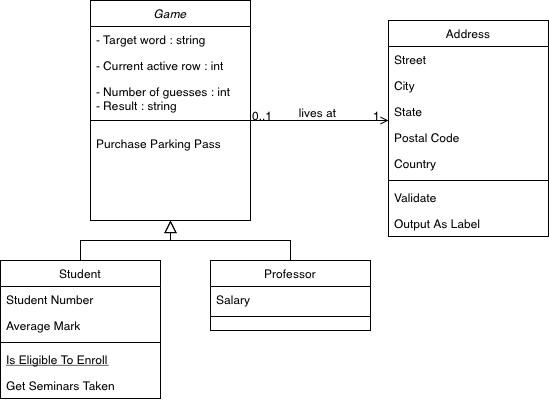

The diagram above was exported from draw.io. Its source (the exported page's mxGraphModel, read from the mxfile embedded in the PNG):
<mxGraphModel dx="501" dy="617" grid="1" gridSize="10" guides="1" tooltips="1" connect="1" arrows="1" fold="1" page="1" pageScale="1" pageWidth="827" pageHeight="1169" math="0" shadow="0">
  <root>
    <mxCell id="WIyWlLk6GJQsqaUBKTNV-0" />
    <mxCell id="WIyWlLk6GJQsqaUBKTNV-1" parent="WIyWlLk6GJQsqaUBKTNV-0" />
    <mxCell id="zkfFHV4jXpPFQw0GAbJ--0" value="Game" style="swimlane;fontStyle=2;align=center;verticalAlign=top;childLayout=stackLayout;horizontal=1;startSize=26;horizontalStack=0;resizeParent=1;resizeLast=0;collapsible=1;marginBottom=0;rounded=0;shadow=0;strokeWidth=1;" parent="WIyWlLk6GJQsqaUBKTNV-1" vertex="1">
      <mxGeometry x="210" y="100" width="160" height="220" as="geometry">
        <mxRectangle x="230" y="140" width="160" height="26" as="alternateBounds" />
      </mxGeometry>
    </mxCell>
    <mxCell id="zkfFHV4jXpPFQw0GAbJ--1" value="- Target word : string" style="text;align=left;verticalAlign=top;spacingLeft=4;spacingRight=4;overflow=hidden;rotatable=0;points=[[0,0.5],[1,0.5]];portConstraint=eastwest;" parent="zkfFHV4jXpPFQw0GAbJ--0" vertex="1">
      <mxGeometry y="26" width="160" height="26" as="geometry" />
    </mxCell>
    <mxCell id="zkfFHV4jXpPFQw0GAbJ--2" value="- Current active row : int" style="text;align=left;verticalAlign=top;spacingLeft=4;spacingRight=4;overflow=hidden;rotatable=0;points=[[0,0.5],[1,0.5]];portConstraint=eastwest;rounded=0;shadow=0;html=0;" parent="zkfFHV4jXpPFQw0GAbJ--0" vertex="1">
      <mxGeometry y="52" width="160" height="26" as="geometry" />
    </mxCell>
    <mxCell id="zkfFHV4jXpPFQw0GAbJ--3" value="- Number of guesses : int&#10;- Result : string&#10;" style="text;align=left;verticalAlign=top;spacingLeft=4;spacingRight=4;overflow=hidden;rotatable=0;points=[[0,0.5],[1,0.5]];portConstraint=eastwest;rounded=0;shadow=0;html=0;" parent="zkfFHV4jXpPFQw0GAbJ--0" vertex="1">
      <mxGeometry y="78" width="160" height="32" as="geometry" />
    </mxCell>
    <mxCell id="zkfFHV4jXpPFQw0GAbJ--4" value="" style="line;html=1;strokeWidth=1;align=left;verticalAlign=middle;spacingTop=-1;spacingLeft=3;spacingRight=3;rotatable=0;labelPosition=right;points=[];portConstraint=eastwest;" parent="zkfFHV4jXpPFQw0GAbJ--0" vertex="1">
      <mxGeometry y="110" width="160" height="20" as="geometry" />
    </mxCell>
    <mxCell id="zkfFHV4jXpPFQw0GAbJ--5" value="Purchase Parking Pass" style="text;align=left;verticalAlign=top;spacingLeft=4;spacingRight=4;overflow=hidden;rotatable=0;points=[[0,0.5],[1,0.5]];portConstraint=eastwest;" parent="zkfFHV4jXpPFQw0GAbJ--0" vertex="1">
      <mxGeometry y="130" width="160" height="20" as="geometry" />
    </mxCell>
    <mxCell id="zkfFHV4jXpPFQw0GAbJ--6" value="Student" style="swimlane;fontStyle=0;align=center;verticalAlign=top;childLayout=stackLayout;horizontal=1;startSize=26;horizontalStack=0;resizeParent=1;resizeLast=0;collapsible=1;marginBottom=0;rounded=0;shadow=0;strokeWidth=1;" parent="WIyWlLk6GJQsqaUBKTNV-1" vertex="1">
      <mxGeometry x="120" y="360" width="160" height="138" as="geometry">
        <mxRectangle x="130" y="380" width="160" height="26" as="alternateBounds" />
      </mxGeometry>
    </mxCell>
    <mxCell id="zkfFHV4jXpPFQw0GAbJ--7" value="Student Number" style="text;align=left;verticalAlign=top;spacingLeft=4;spacingRight=4;overflow=hidden;rotatable=0;points=[[0,0.5],[1,0.5]];portConstraint=eastwest;" parent="zkfFHV4jXpPFQw0GAbJ--6" vertex="1">
      <mxGeometry y="26" width="160" height="26" as="geometry" />
    </mxCell>
    <mxCell id="zkfFHV4jXpPFQw0GAbJ--8" value="Average Mark" style="text;align=left;verticalAlign=top;spacingLeft=4;spacingRight=4;overflow=hidden;rotatable=0;points=[[0,0.5],[1,0.5]];portConstraint=eastwest;rounded=0;shadow=0;html=0;" parent="zkfFHV4jXpPFQw0GAbJ--6" vertex="1">
      <mxGeometry y="52" width="160" height="26" as="geometry" />
    </mxCell>
    <mxCell id="zkfFHV4jXpPFQw0GAbJ--9" value="" style="line;html=1;strokeWidth=1;align=left;verticalAlign=middle;spacingTop=-1;spacingLeft=3;spacingRight=3;rotatable=0;labelPosition=right;points=[];portConstraint=eastwest;" parent="zkfFHV4jXpPFQw0GAbJ--6" vertex="1">
      <mxGeometry y="78" width="160" height="8" as="geometry" />
    </mxCell>
    <mxCell id="zkfFHV4jXpPFQw0GAbJ--10" value="Is Eligible To Enroll" style="text;align=left;verticalAlign=top;spacingLeft=4;spacingRight=4;overflow=hidden;rotatable=0;points=[[0,0.5],[1,0.5]];portConstraint=eastwest;fontStyle=4" parent="zkfFHV4jXpPFQw0GAbJ--6" vertex="1">
      <mxGeometry y="86" width="160" height="26" as="geometry" />
    </mxCell>
    <mxCell id="zkfFHV4jXpPFQw0GAbJ--11" value="Get Seminars Taken" style="text;align=left;verticalAlign=top;spacingLeft=4;spacingRight=4;overflow=hidden;rotatable=0;points=[[0,0.5],[1,0.5]];portConstraint=eastwest;" parent="zkfFHV4jXpPFQw0GAbJ--6" vertex="1">
      <mxGeometry y="112" width="160" height="26" as="geometry" />
    </mxCell>
    <mxCell id="zkfFHV4jXpPFQw0GAbJ--12" value="" style="endArrow=block;endSize=10;endFill=0;shadow=0;strokeWidth=1;rounded=0;edgeStyle=elbowEdgeStyle;elbow=vertical;" parent="WIyWlLk6GJQsqaUBKTNV-1" source="zkfFHV4jXpPFQw0GAbJ--6" target="zkfFHV4jXpPFQw0GAbJ--0" edge="1">
      <mxGeometry width="160" relative="1" as="geometry">
        <mxPoint x="200" y="203" as="sourcePoint" />
        <mxPoint x="200" y="203" as="targetPoint" />
      </mxGeometry>
    </mxCell>
    <mxCell id="zkfFHV4jXpPFQw0GAbJ--13" value="Professor" style="swimlane;fontStyle=0;align=center;verticalAlign=top;childLayout=stackLayout;horizontal=1;startSize=26;horizontalStack=0;resizeParent=1;resizeLast=0;collapsible=1;marginBottom=0;rounded=0;shadow=0;strokeWidth=1;" parent="WIyWlLk6GJQsqaUBKTNV-1" vertex="1">
      <mxGeometry x="330" y="360" width="160" height="70" as="geometry">
        <mxRectangle x="340" y="380" width="170" height="26" as="alternateBounds" />
      </mxGeometry>
    </mxCell>
    <mxCell id="zkfFHV4jXpPFQw0GAbJ--14" value="Salary" style="text;align=left;verticalAlign=top;spacingLeft=4;spacingRight=4;overflow=hidden;rotatable=0;points=[[0,0.5],[1,0.5]];portConstraint=eastwest;" parent="zkfFHV4jXpPFQw0GAbJ--13" vertex="1">
      <mxGeometry y="26" width="160" height="26" as="geometry" />
    </mxCell>
    <mxCell id="zkfFHV4jXpPFQw0GAbJ--15" value="" style="line;html=1;strokeWidth=1;align=left;verticalAlign=middle;spacingTop=-1;spacingLeft=3;spacingRight=3;rotatable=0;labelPosition=right;points=[];portConstraint=eastwest;" parent="zkfFHV4jXpPFQw0GAbJ--13" vertex="1">
      <mxGeometry y="52" width="160" height="8" as="geometry" />
    </mxCell>
    <mxCell id="zkfFHV4jXpPFQw0GAbJ--16" value="" style="endArrow=block;endSize=10;endFill=0;shadow=0;strokeWidth=1;rounded=0;edgeStyle=elbowEdgeStyle;elbow=vertical;" parent="WIyWlLk6GJQsqaUBKTNV-1" source="zkfFHV4jXpPFQw0GAbJ--13" target="zkfFHV4jXpPFQw0GAbJ--0" edge="1">
      <mxGeometry width="160" relative="1" as="geometry">
        <mxPoint x="210" y="373" as="sourcePoint" />
        <mxPoint x="310" y="271" as="targetPoint" />
      </mxGeometry>
    </mxCell>
    <mxCell id="zkfFHV4jXpPFQw0GAbJ--17" value="Address" style="swimlane;fontStyle=0;align=center;verticalAlign=top;childLayout=stackLayout;horizontal=1;startSize=26;horizontalStack=0;resizeParent=1;resizeLast=0;collapsible=1;marginBottom=0;rounded=0;shadow=0;strokeWidth=1;" parent="WIyWlLk6GJQsqaUBKTNV-1" vertex="1">
      <mxGeometry x="508" y="120" width="160" height="216" as="geometry">
        <mxRectangle x="550" y="140" width="160" height="26" as="alternateBounds" />
      </mxGeometry>
    </mxCell>
    <mxCell id="zkfFHV4jXpPFQw0GAbJ--18" value="Street" style="text;align=left;verticalAlign=top;spacingLeft=4;spacingRight=4;overflow=hidden;rotatable=0;points=[[0,0.5],[1,0.5]];portConstraint=eastwest;" parent="zkfFHV4jXpPFQw0GAbJ--17" vertex="1">
      <mxGeometry y="26" width="160" height="26" as="geometry" />
    </mxCell>
    <mxCell id="zkfFHV4jXpPFQw0GAbJ--19" value="City" style="text;align=left;verticalAlign=top;spacingLeft=4;spacingRight=4;overflow=hidden;rotatable=0;points=[[0,0.5],[1,0.5]];portConstraint=eastwest;rounded=0;shadow=0;html=0;" parent="zkfFHV4jXpPFQw0GAbJ--17" vertex="1">
      <mxGeometry y="52" width="160" height="26" as="geometry" />
    </mxCell>
    <mxCell id="zkfFHV4jXpPFQw0GAbJ--20" value="State" style="text;align=left;verticalAlign=top;spacingLeft=4;spacingRight=4;overflow=hidden;rotatable=0;points=[[0,0.5],[1,0.5]];portConstraint=eastwest;rounded=0;shadow=0;html=0;" parent="zkfFHV4jXpPFQw0GAbJ--17" vertex="1">
      <mxGeometry y="78" width="160" height="26" as="geometry" />
    </mxCell>
    <mxCell id="zkfFHV4jXpPFQw0GAbJ--21" value="Postal Code" style="text;align=left;verticalAlign=top;spacingLeft=4;spacingRight=4;overflow=hidden;rotatable=0;points=[[0,0.5],[1,0.5]];portConstraint=eastwest;rounded=0;shadow=0;html=0;" parent="zkfFHV4jXpPFQw0GAbJ--17" vertex="1">
      <mxGeometry y="104" width="160" height="26" as="geometry" />
    </mxCell>
    <mxCell id="zkfFHV4jXpPFQw0GAbJ--22" value="Country" style="text;align=left;verticalAlign=top;spacingLeft=4;spacingRight=4;overflow=hidden;rotatable=0;points=[[0,0.5],[1,0.5]];portConstraint=eastwest;rounded=0;shadow=0;html=0;" parent="zkfFHV4jXpPFQw0GAbJ--17" vertex="1">
      <mxGeometry y="130" width="160" height="26" as="geometry" />
    </mxCell>
    <mxCell id="zkfFHV4jXpPFQw0GAbJ--23" value="" style="line;html=1;strokeWidth=1;align=left;verticalAlign=middle;spacingTop=-1;spacingLeft=3;spacingRight=3;rotatable=0;labelPosition=right;points=[];portConstraint=eastwest;" parent="zkfFHV4jXpPFQw0GAbJ--17" vertex="1">
      <mxGeometry y="156" width="160" height="8" as="geometry" />
    </mxCell>
    <mxCell id="zkfFHV4jXpPFQw0GAbJ--24" value="Validate" style="text;align=left;verticalAlign=top;spacingLeft=4;spacingRight=4;overflow=hidden;rotatable=0;points=[[0,0.5],[1,0.5]];portConstraint=eastwest;" parent="zkfFHV4jXpPFQw0GAbJ--17" vertex="1">
      <mxGeometry y="164" width="160" height="26" as="geometry" />
    </mxCell>
    <mxCell id="zkfFHV4jXpPFQw0GAbJ--25" value="Output As Label" style="text;align=left;verticalAlign=top;spacingLeft=4;spacingRight=4;overflow=hidden;rotatable=0;points=[[0,0.5],[1,0.5]];portConstraint=eastwest;" parent="zkfFHV4jXpPFQw0GAbJ--17" vertex="1">
      <mxGeometry y="190" width="160" height="26" as="geometry" />
    </mxCell>
    <mxCell id="zkfFHV4jXpPFQw0GAbJ--26" value="" style="endArrow=open;shadow=0;strokeWidth=1;rounded=0;endFill=1;edgeStyle=elbowEdgeStyle;elbow=vertical;" parent="WIyWlLk6GJQsqaUBKTNV-1" source="zkfFHV4jXpPFQw0GAbJ--0" target="zkfFHV4jXpPFQw0GAbJ--17" edge="1">
      <mxGeometry x="0.5" y="41" relative="1" as="geometry">
        <mxPoint x="380" y="192" as="sourcePoint" />
        <mxPoint x="540" y="192" as="targetPoint" />
        <mxPoint x="-40" y="32" as="offset" />
      </mxGeometry>
    </mxCell>
    <mxCell id="zkfFHV4jXpPFQw0GAbJ--27" value="0..1" style="resizable=0;align=left;verticalAlign=bottom;labelBackgroundColor=none;fontSize=12;" parent="zkfFHV4jXpPFQw0GAbJ--26" connectable="0" vertex="1">
      <mxGeometry x="-1" relative="1" as="geometry">
        <mxPoint y="4" as="offset" />
      </mxGeometry>
    </mxCell>
    <mxCell id="zkfFHV4jXpPFQw0GAbJ--28" value="1" style="resizable=0;align=right;verticalAlign=bottom;labelBackgroundColor=none;fontSize=12;" parent="zkfFHV4jXpPFQw0GAbJ--26" connectable="0" vertex="1">
      <mxGeometry x="1" relative="1" as="geometry">
        <mxPoint x="-7" y="4" as="offset" />
      </mxGeometry>
    </mxCell>
    <mxCell id="zkfFHV4jXpPFQw0GAbJ--29" value="lives at" style="text;html=1;resizable=0;points=[];;align=center;verticalAlign=middle;labelBackgroundColor=none;rounded=0;shadow=0;strokeWidth=1;fontSize=12;" parent="zkfFHV4jXpPFQw0GAbJ--26" vertex="1" connectable="0">
      <mxGeometry x="0.5" y="49" relative="1" as="geometry">
        <mxPoint x="-38" y="40" as="offset" />
      </mxGeometry>
    </mxCell>
  </root>
</mxGraphModel>